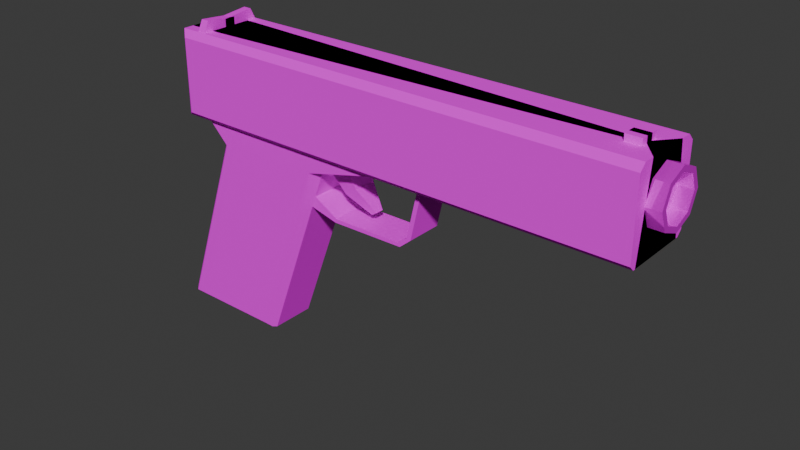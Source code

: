 # Source: default_gun.blend  (saved by Blender 5.0.119; exported with 4.5.12 LTS)
import bpy
from mathutils import Matrix  # noqa: F401  (used for matrix-valued properties, if any)

bpy.ops.wm.read_factory_settings(use_empty=True)
scene = bpy.context.scene
scene.name = 'Scene'

# ---- collections
col_collection = bpy.data.collections.new('Collection'); scene.collection.children.link(col_collection)
col_gun = bpy.data.collections.new('Gun'); scene.collection.children.link(col_gun)

# ---- images (referenced by path relative to the original .blend; pixels are not part of the script)
import os
ASSET_DIR = os.environ.get("B2B_ASSET_DIR", "")  # directory of the original .blend (textures are referenced by path, not embedded)
HERE = os.path.dirname(os.path.abspath(__file__))  # packed textures are extracted next to this script under _unpacked/

def load_image(name, relpath, width, height, colorspace="sRGB"):
    """Load a texture the original file referenced (path relative to the .blend, or extracted next to this script)."""
    p = next((c for c in (os.path.join(HERE, relpath), os.path.join(ASSET_DIR, relpath)) if relpath and os.path.exists(c)), "")
    if p:
        img = bpy.data.images.load(p, check_existing=True)
        img.name = name
    else:  # same state as the original file: an image datablock whose file is absent (Cycles renders it pink)
        img = bpy.data.images.new(name, width, height)
        img.source = "FILE"
        img.filepath = "//" + (relpath or name)
    img.colorspace_settings.name = colorspace
    return img
img_top_texture_png = load_image('top-texture.png', 'top-texture.png', 1024, 1024, 'sRGB')
img_barrel_texture_png = load_image('barrel-texture.png', 'barrel-texture.png', 1024, 1024, 'sRGB')
img_handle_texture_png = load_image('handle-texture.png', 'handle-texture.png', 1024, 1024, 'sRGB')

# ---- materials (node trees are filled in below, after node groups)
mat_top_material = bpy.data.materials.new('Top Material')
mat_top_material.alpha_threshold = 0.0
mat_top_material.use_backface_culling_lightprobe_volume = False
mat_top_material.roughness = 0.5
mat_top_material.line_color = (0.0, 0.0, 0.0, 1.0)
mat_barrel = bpy.data.materials.new('Barrel')
mat_handle = bpy.data.materials.new('Handle')

# ---- material node trees
mat_top_material.use_nodes = True; mat_top_material.node_tree.nodes.clear()
_N = mat_top_material.node_tree.nodes; _L = mat_top_material.node_tree.links
n0 = _N.new('ShaderNodeOutputMaterial'); n0.name = 'Material Output'; n0.location = (200, 100)
n1 = _N.new('ShaderNodeBsdfPrincipled'); n1.name = 'Principled BSDF'; n1.location = (-200, 100)
n1.inputs[1].default_value = 0.2431
n1.inputs[2].default_value = 1.0
n1.inputs[13].default_value = 0.0
n2 = _N.new('ShaderNodeTexImage'); n2.name = 'Image Texture'; n2.location = (-490, 75)
n2.image = img_top_texture_png
n2.interpolation = 'Closest'
_L.new(n1.outputs[0], n0.inputs[0])
_L.new(n2.outputs[0], n1.inputs[0])
n0.is_active_output = True
mat_barrel.use_nodes = True; mat_barrel.node_tree.nodes.clear()
_N = mat_barrel.node_tree.nodes; _L = mat_barrel.node_tree.links
n0 = _N.new('ShaderNodeBsdfPrincipled'); n0.name = 'Principled BSDF'; n0.location = (-200, 100)
n0.inputs[1].default_value = 0.4199
n0.inputs[2].default_value = 0.0
n0.inputs[13].default_value = 0.0
n1 = _N.new('ShaderNodeOutputMaterial'); n1.name = 'Material Output'; n1.location = (200, 100)
n2 = _N.new('ShaderNodeTexImage'); n2.name = 'Image Texture'; n2.location = (-490, 75)
n2.image = img_barrel_texture_png
n2.interpolation = 'Closest'
_L.new(n0.outputs[0], n1.inputs[0])
_L.new(n2.outputs[0], n0.inputs[0])
n1.is_active_output = True
mat_handle.use_nodes = True; mat_handle.node_tree.nodes.clear()
_N = mat_handle.node_tree.nodes; _L = mat_handle.node_tree.links
n0 = _N.new('ShaderNodeBsdfPrincipled'); n0.name = 'Principled BSDF'; n0.location = (-200, 100)
n0.inputs[1].default_value = 0.5304
n0.inputs[2].default_value = 1.0
n0.inputs[13].default_value = 0.0
n1 = _N.new('ShaderNodeOutputMaterial'); n1.name = 'Material Output'; n1.location = (200, 100)
n2 = _N.new('ShaderNodeTexImage'); n2.name = 'Image Texture'; n2.location = (-490, 75)
n2.image = img_handle_texture_png
n2.interpolation = 'Closest'
_L.new(n0.outputs[0], n1.inputs[0])
_L.new(n2.outputs[0], n0.inputs[0])
n1.is_active_output = True

# ---- world
world_world = bpy.data.worlds.new('World'); scene.world = world_world
world_world.use_nodes = True; world_world.node_tree.nodes.clear()
_N = world_world.node_tree.nodes; _L = world_world.node_tree.links
n0 = _N.new('ShaderNodeOutputWorld'); n0.name = 'World Output'; n0.location = (200, 100)
n1 = _N.new('ShaderNodeBackground'); n1.name = 'Background'; n1.location = (-200, 100)
n1.inputs[0].default_value = (0.05088, 0.05088, 0.05088, 1.0)
_L.new(n1.outputs[0], n0.inputs[0])
n0.is_active_output = True
world_world.color = (0.05088, 0.05088, 0.05088)
world_world.sun_shadow_jitter_overblur = 0.0

# ---- meshes
me_cube = bpy.data.meshes.new('Cube')
me_cube.from_pydata([(0.0794, -0.1045, 1.761), (0.0794, -0.1493, 1.354), (-2.217, -0.1045, 1.761), (-2.217, -0.1045, 1.354), (-2.127, -0.02623, 1.761), (-2.165, -0.1493, 1.354), (-2.127, 0.1523, 1.761), (-2.049, -0.1493, 1.354), (-2.087, 0.1523, 1.761), (-2.087, -0.02623, 1.761), (-2.049, -0.1045, 1.761), (-2.165, -0.1045, 1.761), (-2.087, -0.02623, 1.797), (-2.127, -0.02623, 1.797), (-2.127, 0.1268, 1.812), (-2.087, 0.1268, 1.812), (0.0794, 0.1857, 1.731), (0.0794, 0.1558, 1.761), (-2.217, 0.1558, 1.761), (-2.165, 0.1558, 1.761), (-2.165, 0.1857, 1.731), (-2.049, 0.1857, 1.731), (-2.049, 0.1558, 1.761), (0.0794, 0.1615, 1.354), (0.0794, 0.1857, 1.378), (-2.217, 0.1615, 1.354), (-2.165, 0.1857, 1.378), (-2.165, 0.1615, 1.354), (-2.049, 0.1857, 1.378), (-2.049, 0.1615, 1.354), (0.007468, -0.1493, 1.354), (0.007468, -0.01729, 1.761), (0.007469, 0.1558, 1.761), (0.007469, 0.1857, 1.731), (0.007469, 0.1615, 1.354), (0.007469, 0.1857, 1.378), (-0.06475, -0.01729, 1.761), (-0.06475, 0.1857, 1.731), (-0.06475, 0.1615, 1.354), (-0.06475, -0.1493, 1.354), (-0.06475, 0.1558, 1.761), (-0.06475, 0.1857, 1.378), (-2.183, 0.1857, 1.731), (-2.217, 0.1558, 1.761), (-2.217, 0.1615, 1.354), (-2.183, 0.1857, 1.378), (-2.127, 0.06301, 1.761), (-2.087, 0.06301, 1.761), (-2.127, 0.05027, 1.805), (-2.087, 0.05027, 1.805), (0.0794, 0.0481, 1.761), (-2.049, 0.0481, 1.761), (-2.217, 0.0481, 1.761), (-2.165, 0.0481, 1.761), (0.007468, 0.0481, 1.761), (-0.06475, 0.0481, 1.761), (0.007468, 0.0481, 1.791), (0.007468, -0.01729, 1.791), (-0.06475, -0.01729, 1.791), (-0.06475, 0.0481, 1.791)], [], [(5, 11, 2, 3), (7, 10, 11, 5), (8, 6, 14, 15), (39, 36, 10, 7), (9, 4, 11, 10), (49, 48, 13, 12), (4, 9, 12, 13), (47, 8, 15, 49), (46, 4, 13, 48), (32, 17, 16, 33), (19, 22, 21, 20), (55, 51, 10, 36), (53, 52, 2, 11), (46, 6, 19, 53), (6, 8, 22, 19), (47, 9, 10, 51), (29, 27, 26, 28), (38, 29, 28, 41), (23, 24, 16, 17, 50, 0, 1), (34, 23, 1, 30), (35, 33, 16, 24), (25, 27, 5, 3), (27, 29, 7, 5), (26, 20, 21, 28), (41, 37, 33, 35), (38, 34, 30, 39), (23, 34, 35, 24), (50, 54, 31, 0), (40, 32, 33, 37), (1, 0, 31, 30), (22, 40, 37, 21), (29, 38, 39, 7), (28, 21, 37, 41), (34, 38, 41, 35), (36, 31, 57, 58), (30, 31, 36, 39), (42, 45, 44, 43), (3, 2, 52, 18, 43, 44, 25), (18, 19, 20, 42, 43), (45, 42, 20, 26), (27, 25, 44, 45, 26), (32, 40, 55, 54), (17, 32, 54, 50), (8, 47, 51, 22), (4, 46, 53, 11), (19, 18, 52, 53), (40, 22, 51, 55), (6, 46, 48, 14), (9, 47, 49, 12), (15, 14, 48, 49), (56, 59, 58, 57), (55, 36, 58, 59), (31, 54, 56, 57), (54, 55, 59, 56)])
_uv = me_cube.uv_layers.new(name='UVMap')
_uv.uv.foreach_set('vector', [0.105, 0.8408, 0.1036, 0.9571, 0.08885, 0.9574, 0.08562, 0.842, 0.1379, 0.8413, 0.1365, 0.9574, 0.1036, 0.9571, 0.105, 0.8408, 0.8644, 0.04205, 0.9437, 0.0395, 0.9241, 0.0972, 0.8902, 0.09141, 0.04434, 0.1555, 0.1931, 0.1548, 0.1867, 0.8452, 0.04434, 0.8452, 0.1521, 0.6527, 0.1165, 0.6527, 0.08365, 0.5839, 0.1855, 0.5843, 0.8815, 0.1655, 0.9351, 0.165, 0.9286, 0.2456, 0.894, 0.2386, 0.9585, 0.2691, 0.8651, 0.2691, 0.894, 0.2386, 0.9286, 0.2456, 0.8297, 0.1539, 0.8644, 0.04205, 0.8902, 0.09141, 0.8815, 0.1655, 0.9878, 0.1506, 0.9585, 0.2691, 0.9286, 0.2456, 0.9351, 0.165, 0.6332, 0.6076, 0.638, 0.6476, 0.6186, 0.6631, 0.6072, 0.6129, 0.03854, 0.5249, 0.0376, 0.4356, 0.07007, 0.4352, 0.07104, 0.5246, 0.2887, 0.982, 0.288, 0.01503, 0.3624, 0.01503, 0.3206, 0.982, 0.08326, 0.7179, 0.0378, 0.7179, 0.03818, 0.5838, 0.08365, 0.5839, 0.1163, 0.731, 0.1167, 0.8093, 0.08361, 0.8126, 0.08326, 0.7179, 0.1167, 0.8093, 0.1524, 0.8091, 0.1855, 0.8121, 0.08361, 0.8126, 0.152, 0.7309, 0.1521, 0.6527, 0.1855, 0.5843, 0.185, 0.7178, 0.1592, 0.8158, 0.1749, 0.8555, 0.1624, 0.8607, 0.1339, 0.8205, 0.0464, 0.02583, 0.1592, 0.8158, 0.1339, 0.8205, 0.02116, 0.02986, 0.6283, 0.887, 0.6133, 0.874, 0.6186, 0.6631, 0.638, 0.6476, 0.7012, 0.6468, 0.7921, 0.649, 0.813, 0.8934, 0.6248, 0.929, 0.6283, 0.887, 0.813, 0.8934, 0.811, 0.9364, 0.1321, 0.3243, 0.1321, 0.4664, 0.1031, 0.4663, 0.1031, 0.3244, 0.1396, 0.5171, 0.145, 0.5171, 0.145, 0.7371, 0.1396, 0.7371, 0.145, 0.5171, 0.157, 0.5171, 0.157, 0.7371, 0.145, 0.7371, 0.1605, 0.884, 0.08145, 0.9448, 0.06086, 0.9193, 0.1404, 0.8557, 0.1611, 0.3244, 0.1611, 0.4663, 0.1321, 0.4664, 0.1321, 0.3243, 0.6229, 0.9719, 0.6248, 0.929, 0.811, 0.9364, 0.8091, 0.9795, 0.6283, 0.887, 0.6248, 0.929, 0.6032, 0.9265, 0.6133, 0.874, 0.7012, 0.6468, 0.699, 0.6033, 0.7398, 0.6042, 0.7921, 0.649, 0.6281, 0.5656, 0.6332, 0.6076, 0.6072, 0.6129, 0.6025, 0.5695, 0.03706, 0.3321, 0.02936, 0.1677, 0.07396, 0.1589, 0.06596, 0.3308, 0.185, 0.8238, 0.185, 0.02583, 0.2019, 0.02583, 0.2019, 0.8238, 0.5553, 3.971e-05, 0.5553, 1.0, 0.3987, 1.0, 0.3987, 3.959e-05, 0.005122, 0.02579, 0.1739, 0.02579, 0.1739, 0.9742, 0.005122, 0.9742, 0.6248, 0.929, 0.6229, 0.9719, 0.6025, 0.9712, 0.6032, 0.9265, 0.8323, 0.9438, 0.8323, 0.7813, 0.8696, 0.8108, 0.8629, 0.9073, 0.06596, 0.3308, 0.07396, 0.1589, 0.103, 0.1602, 0.09497, 0.3321, 0.08469, 0.949, 0.1636, 0.8883, 0.1762, 0.8933, 0.08591, 0.9641, 0.8126, 0.1455, 0.8126, 0.4783, 0.6876, 0.4788, 0.5993, 0.4797, 0.5993, 0.4782, 0.5894, 0.1453, 0.5952, 0.1453, 0.0376, 0.5648, 0.03854, 0.5249, 0.07104, 0.5246, 0.07113, 0.5389, 0.03829, 0.5648, 0.1636, 0.8883, 0.08469, 0.949, 0.08145, 0.9448, 0.1605, 0.884, 0.1749, 0.8555, 0.1848, 0.8732, 0.1846, 0.8738, 0.1667, 0.8668, 0.1624, 0.8607, 0.6332, 0.6076, 0.6281, 0.5656, 0.693, 0.5596, 0.699, 0.6033, 0.638, 0.6476, 0.6332, 0.6076, 0.699, 0.6033, 0.7012, 0.6468, 0.1524, 0.8091, 0.152, 0.7309, 0.185, 0.7178, 0.1855, 0.8121, 0.1165, 0.6527, 0.1163, 0.731, 0.08326, 0.7179, 0.08365, 0.5839, 0.08361, 0.8126, 0.03811, 0.8127, 0.0378, 0.7179, 0.08326, 0.7179, 0.2362, 0.982, 0.2355, 0.01513, 0.288, 0.01503, 0.2887, 0.982, 0.9437, 0.0395, 0.9878, 0.1506, 0.9351, 0.165, 0.9241, 0.0972, 0.8651, 0.2691, 0.8297, 0.1539, 0.8815, 0.1655, 0.894, 0.2386, 0.8902, 0.09141, 0.9241, 0.0972, 0.9351, 0.165, 0.8815, 0.1655, 0.9566, 0.8176, 0.9499, 0.9141, 0.8629, 0.9073, 0.8696, 0.8108, 0.9872, 0.9437, 0.8323, 0.9438, 0.8629, 0.9073, 0.9499, 0.9141, 0.8323, 0.7813, 0.9872, 0.7812, 0.9566, 0.8176, 0.8696, 0.8108, 0.9872, 0.7812, 0.9872, 0.9437, 0.9499, 0.9141, 0.9566, 0.8176])
me_cube.materials.append(mat_top_material)
me_cube.materials.append(None)
me_cube.use_mirror_vertex_groups = False
me_cube.update()
me_cylinder = bpy.data.meshes.new('Cylinder')
me_cylinder.from_pydata([(0.0, 0.7973, -1.0), (0.0, 1.0, 1.0), (0.5638, 0.5638, -1.0), (0.7071, 0.7071, 1.0), (0.7973, 0.0, -1.0), (1.0, 0.0, 1.0), (0.5638, -0.5638, -1.0), (0.7071, -0.7071, 1.0), (0.0, -0.7973, -1.0), (0.0, -1.0, 1.0), (-0.5638, -0.5638, -1.0), (-0.7071, -0.7071, 1.0), (-0.7973, 0.0, -1.0), (-1.0, 0.0, 1.0), (-0.5638, 0.5638, -1.0), (-0.7071, 0.7071, 1.0), (0.0, 1.0, -1.0), (0.7071, 0.7071, -1.0), (1.0, 0.0, -1.0), (0.7071, -0.7071, -1.0), (0.0, -1.0, -1.0), (-0.7071, -0.7071, -1.0), (-1.0, 0.0, -1.0), (-0.7071, 0.7071, -1.0), (-3.553e-15, 1.0, -1.51), (0.7071, 0.7071, -1.51), (1.0, 0.0, -1.51), (0.7071, -0.7071, -1.51), (-3.553e-15, -1.0, -1.51), (-0.7071, -0.7071, -1.51), (-1.0, 0.0, -1.51), (-0.7071, 0.7071, -1.51), (-3.553e-15, 0.7973, -1.51), (0.5638, 0.5638, -1.51), (0.7973, 0.0, -1.51), (0.5638, -0.5638, -1.51), (-3.553e-15, -0.7973, -1.51), (-0.5638, -0.5638, -1.51), (-0.7973, 0.0, -1.51), (-0.5638, 0.5638, -1.51)], [], [(16, 1, 3, 17), (17, 3, 5, 18), (18, 5, 7, 19), (19, 7, 9, 20), (20, 9, 11, 21), (21, 11, 13, 22), (22, 13, 15, 23), (23, 15, 1, 16), (0, 2, 4, 6, 8, 10, 12, 14), (10, 8, 36, 37), (20, 21, 29, 28), (8, 6, 35, 36), (22, 23, 31, 30), (17, 18, 26, 25), (6, 4, 34, 35), (4, 2, 33, 34), (19, 20, 28, 27), (33, 32, 24, 25), (34, 33, 25, 26), (35, 34, 26, 27), (36, 35, 27, 28), (37, 36, 28, 29), (38, 37, 29, 30), (39, 38, 30, 31), (32, 39, 31, 24), (12, 10, 37, 38), (18, 19, 27, 26), (23, 16, 24, 31), (16, 17, 25, 24), (14, 12, 38, 39), (21, 22, 30, 29), (0, 14, 39, 32), (2, 0, 32, 33)])
_uv = me_cylinder.uv_layers.new(name='UVMap')
_uv.uv.foreach_set('vector', [0.1969, 0.1202, 0.4424, 0.267, 0.4713, 0.3884, 0.1939, 0.4582, 0.1922, 0.1227, 0.4377, 0.2694, 0.4665, 0.3908, 0.1892, 0.4607, 0.2061, 0.1214, 0.4431, 0.2816, 0.4651, 0.4044, 0.1843, 0.4587, 0.2012, 0.1179, 0.4381, 0.2782, 0.4602, 0.401, 0.1793, 0.4552, 0.1825, 0.1178, 0.428, 0.2645, 0.4569, 0.3859, 0.1795, 0.4558, 0.1905, 0.1226, 0.4361, 0.2694, 0.4649, 0.3908, 0.1876, 0.4606, 0.186, 0.1262, 0.4315, 0.2729, 0.4604, 0.3943, 0.183, 0.4642, 0.1897, 0.1203, 0.4293, 0.2766, 0.4533, 0.3991, 0.1734, 0.4579, 0.7952, 0.4887, 0.6488, 0.4887, 0.5452, 0.5923, 0.5452, 0.7387, 0.6488, 0.8422, 0.7952, 0.8422, 0.8987, 0.7387, 0.8987, 0.5923, 0.4434, 0.6082, 0.4291, 0.8218, 0.2678, 0.9093, 0.2674, 0.556, 0.1825, 0.1178, 0.1795, 0.4558, 0.08911, 0.4974, 0.08911, 0.08331, 0.4461, 0.6096, 0.4319, 0.8233, 0.2706, 0.9108, 0.2702, 0.5574, 0.186, 0.1262, 0.183, 0.4642, 0.09259, 0.5058, 0.09259, 0.09171, 0.1922, 0.1227, 0.1892, 0.4607, 0.09874, 0.5024, 0.09874, 0.08823, 0.4359, 0.6058, 0.4217, 0.8195, 0.2604, 0.907, 0.26, 0.5536, 0.4359, 0.6025, 0.4217, 0.8162, 0.2604, 0.9037, 0.26, 0.5503, 0.2012, 0.1179, 0.1793, 0.4552, 0.08669, 0.4918, 0.1099, 0.07827, 0.2577, 0.5494, 0.2581, 0.9027, 0.1845, 0.9326, 0.1845, 0.5185, 0.26, 0.5503, 0.2604, 0.9037, 0.1869, 0.9336, 0.1869, 0.5194, 0.26, 0.5536, 0.2604, 0.907, 0.1868, 0.9369, 0.1868, 0.5228, 0.2702, 0.5574, 0.2706, 0.9108, 0.197, 0.9407, 0.197, 0.5266, 0.2674, 0.556, 0.2678, 0.9093, 0.1943, 0.9392, 0.1943, 0.5251, 0.2592, 0.552, 0.2595, 0.9053, 0.186, 0.9352, 0.186, 0.5211, 0.2612, 0.5497, 0.2616, 0.9031, 0.1881, 0.933, 0.1881, 0.5189, 0.2626, 0.5526, 0.263, 0.906, 0.1895, 0.9359, 0.1895, 0.5218, 0.4351, 0.6042, 0.4208, 0.8179, 0.2595, 0.9053, 0.2592, 0.552, 0.2061, 0.1214, 0.1843, 0.4587, 0.09164, 0.4952, 0.1148, 0.08175, 0.1897, 0.1203, 0.1734, 0.4579, 0.08141, 0.496, 0.09773, 0.08221, 0.1969, 0.1202, 0.1939, 0.4582, 0.1035, 0.4999, 0.1035, 0.08577, 0.4371, 0.6019, 0.4229, 0.8156, 0.2616, 0.9031, 0.2612, 0.5497, 0.1905, 0.1226, 0.1876, 0.4606, 0.09714, 0.5023, 0.09714, 0.08816, 0.4386, 0.6049, 0.4243, 0.8185, 0.263, 0.906, 0.2626, 0.5526, 0.4336, 0.6016, 0.4194, 0.8153, 0.2581, 0.9027, 0.2577, 0.5494])
me_cylinder.materials.append(mat_barrel)
me_cylinder.update()
me_cube_001 = bpy.data.meshes.new('Cube.001')
me_cube_001.from_pydata([(4.58, 0.1686, 1.003), (4.529, 0.2161, 1.004), (4.527, -0.2161, 1.004), (4.58, -0.1665, 1.003), (4.739, -0.1188, 1.114), (4.692, -0.2161, 1.17), (4.739, 0.1188, 1.114), (4.692, 0.2161, 1.17), (4.529, 0.2161, 1.004), (4.58, 0.1686, 1.003), (4.58, -0.1665, 1.003), (4.527, -0.2161, 1.004), (4.191, -0.1619, -0.3461), (3.172, -0.1619, 1.15), (3.18, -0.2161, 1.164), (4.191, 0.1619, -0.3461), (3.18, 0.2161, 1.164), (3.172, 0.1619, 1.15), (3.747, -0.2161, 1.022), (3.64, -0.1188, 1.034), (3.64, 0.1188, 1.034), (3.747, 0.2161, 1.022), (4.986, 0.1838, -0.3396), (4.988, 0.2161, -0.308), (5.017, 0.1547, -0.3393), (5.038, 0.1686, -0.3076), (5.017, -0.1526, -0.3393), (5.038, -0.1665, -0.3076), (4.984, -0.1838, -0.3396), (4.986, -0.2161, -0.308), (4.217, -0.1838, -0.3459), (4.244, -0.2161, -0.314), (4.244, 0.2161, -0.314), (4.217, 0.1838, -0.3459), (3.595, -0.1335, 0.7095), (3.595, 0.1335, 0.7095), (3.606, -0.1335, 0.68), (3.606, 0.1335, 0.68), (3.783, 0.1619, 0.7516), (3.752, 0.1619, 0.8343), (3.752, -0.1619, 0.8343), (3.783, -0.1619, 0.7516), (3.056, 0.1335, 0.6868), (3.076, 0.1335, 0.7115), (3.076, -0.1335, 0.7115), (3.056, -0.1335, 0.6868), (2.969, 0.1335, 0.7603), (3.0, 0.1335, 0.7673), (3.0, -0.1335, 0.7673), (2.969, -0.1335, 0.7603), (2.87, 0.1335, 1.193), (2.9, 0.1335, 1.2), (2.9, -0.1335, 1.2), (2.87, -0.1335, 1.193), (3.494, -0.1188, 1.07), (3.491, -0.2161, 1.086), (3.491, 0.2161, 1.086), (3.494, 0.1188, 1.07), (3.452, -0.1619, 1.081), (3.682, -0.1619, 1.023), (3.682, 0.1619, 1.023), (3.452, 0.1619, 1.081), (3.46, -0.08527, 0.9459), (3.55, -0.08527, 0.8853), (3.55, 0.08527, 0.8853), (3.46, 0.08527, 0.9459), (3.338, -0.03242, 0.7938), (3.373, -0.03242, 0.7708), (3.373, 0.03242, 0.7708), (3.338, 0.03242, 0.7938), (3.338, -0.03242, 0.7938), (3.373, -0.03242, 0.7708), (3.373, 0.03242, 0.7708), (3.338, 0.03242, 0.7938)], [], [(7, 5, 4, 6), (8, 7, 6, 9), (5, 11, 10, 4), (0, 9, 6, 4, 10, 3), (0, 1, 8, 9), (2, 3, 10, 11), (14, 16, 17, 13), (58, 59, 18, 55), (56, 21, 60, 61), (40, 59, 60, 39), (58, 13, 17, 61), (2, 11, 5, 14, 55, 18), (21, 56, 16, 7, 8, 1), (24, 22, 23, 25), (28, 26, 27, 29), (25, 27, 26, 24), (30, 28, 29, 31), (32, 23, 22, 33), (30, 12, 15, 33, 22, 24, 26, 28), (0, 25, 23, 1), (32, 21, 1, 23), (25, 0, 3, 27), (27, 3, 2, 29), (29, 2, 18, 31), (59, 40, 41, 12, 30, 31, 18), (21, 32, 33, 15, 38, 39, 60), (37, 36, 45, 42), (12, 41, 38, 15), (37, 35, 39, 38), (35, 34, 40, 39), (34, 36, 41, 40), (36, 37, 38, 41), (45, 44, 48, 49), (34, 35, 43, 44), (36, 34, 44, 45), (35, 37, 42, 43), (49, 48, 52, 53), (43, 42, 46, 47), (42, 45, 49, 46), (44, 43, 47, 48), (53, 52, 51, 50), (47, 46, 50, 51), (46, 49, 53, 50), (48, 47, 51, 52), (57, 20, 64, 65), (16, 56, 61, 17), (13, 58, 55, 14), (54, 19, 59, 58), (19, 20, 60, 59), (20, 57, 61, 60), (57, 54, 58, 61), (19, 54, 62, 63), (54, 57, 65, 62), (20, 19, 63, 64), (64, 63, 67, 68), (62, 65, 69, 66), (63, 62, 66, 67), (65, 64, 68, 69), (66, 69, 73, 70), (71, 70, 73, 72), (68, 67, 71, 72), (69, 68, 72, 73), (67, 66, 70, 71)])
_uv = me_cube_001.uv_layers.new(name='UVMap')
_uv.uv.foreach_set('vector', [0.08767, 0.7686, 0.3521, 0.7789, 0.287, 0.8169, 0.1474, 0.8134, 0.05135, 0.9291, 0.08767, 0.7686, 0.1474, 0.8134, 0.0936, 0.925, 0.3521, 0.7789, 0.3617, 0.9541, 0.3213, 0.9377, 0.287, 0.8169, 0.09617, 0.927, 0.0936, 0.925, 0.1474, 0.8134, 0.287, 0.8169, 0.3213, 0.9377, 0.3193, 0.9412, 0.811, 0.1452, 0.7875, 0.1371, 0.7877, 0.1366, 0.8111, 0.1448, 0.7619, 0.3972, 0.7619, 0.3801, 0.7619, 0.3801, 0.7619, 0.3972, 0.1898, 0.4086, 0.1898, 0.3509, 0.1918, 0.3581, 0.1918, 0.4014, 0.6989, 0.932, 0.8016, 0.9324, 0.8283, 0.9559, 0.7136, 0.9558, 0.8351, 0.3614, 0.7562, 0.4212, 0.7901, 0.4212, 0.861, 0.369, 0.887, 0.9231, 0.8016, 0.9324, 0.7951, 0.7964, 0.8769, 0.7896, 0.6989, 0.932, 0.5777, 0.9248, 0.5838, 0.7915, 0.7017, 0.7979, 0.8406, 0.5832, 0.8393, 0.5838, 0.7856, 0.5806, 0.8003, 0.1467, 0.8309, 0.2146, 0.8623, 0.2778, 0.8663, 0.316, 0.8601, 0.2223, 0.8536, 0.1088, 0.7436, 0.6458, 0.8118, 0.5952, 0.8165, 0.5958, 0.8219, 0.8401, 0.8321, 0.8691, 0.8086, 0.8861, 0.7973, 0.8485, 0.898, 0.8699, 0.8878, 0.9008, 0.8634, 0.8931, 0.8741, 0.8533, 0.927, 0.9764, 0.9276, 0.7625, 0.952, 0.7702, 0.9515, 0.9681, 0.8718, 0.8247, 0.381, 0.8554, 0.3783, 0.8265, 0.8526, 0.7969, 0.8463, 0.9295, 0.3697, 0.9312, 0.3704, 0.9021, 0.8636, 0.9005, 0.0756, 0.3277, 0.08641, 0.3149, 0.2455, 0.3149, 0.2563, 0.3277, 0.2563, 0.7056, 0.242, 0.7207, 0.09098, 0.7207, 0.0756, 0.7045, 0.811, 0.1452, 0.7691, 0.6399, 0.7456, 0.6321, 0.7875, 0.1371, 0.6089, 0.2305, 0.6174, 0.668, 0.3927, 0.5836, 0.3927, 0.1569, 0.927, 0.9764, 0.02889, 0.961, 0.04313, 0.7378, 0.9276, 0.7625, 0.7875, 0.1366, 0.7457, 0.6313, 0.7201, 0.6359, 0.762, 0.1406, 0.3941, 0.1553, 0.3941, 0.582, 0.6181, 0.6662, 0.6096, 0.2287, 0.9443, 0.03372, 0.9327, 0.1324, 0.9266, 0.1708, 0.8577, 0.6758, 0.8438, 0.6756, 0.8287, 0.6643, 0.9134, 0.04561, 0.8821, 0.07123, 0.8624, 0.6355, 0.8803, 0.6443, 0.8933, 0.6416, 0.9093, 0.1783, 0.911, 0.1442, 0.9159, 0.07122, 0.1442, 0.3768, 0.1792, 0.3855, 0.1646, 0.4557, 0.1297, 0.4508, 0.1037, 0.8052, 0.5548, 0.8022, 0.5556, 0.9269, 0.1046, 0.9299, 0.7837, 0.222, 0.7945, 0.2273, 0.8328, 0.1542, 0.7986, 0.1525, 0.1438, 0.6765, 0.1789, 0.6678, 0.1897, 0.692, 0.1484, 0.7037, 0.799, 0.2431, 0.7885, 0.2378, 0.8062, 0.1698, 0.8446, 0.1758, 0.1792, 0.3855, 0.1442, 0.3768, 0.1484, 0.3509, 0.1897, 0.3625, 0.7449, 0.4337, 0.7558, 0.4299, 0.7473, 0.4699, 0.7355, 0.4687, 0.1789, 0.6678, 0.1438, 0.6765, 0.1302, 0.6064, 0.1653, 0.6016, 0.7885, 0.2378, 0.799, 0.2431, 0.7558, 0.4299, 0.7449, 0.4337, 0.7945, 0.2273, 0.7837, 0.222, 0.7431, 0.423, 0.7541, 0.4188, 0.7355, 0.4687, 0.7473, 0.4699, 0.7153, 0.6351, 0.7038, 0.6324, 0.7541, 0.4188, 0.7431, 0.423, 0.7359, 0.4596, 0.7479, 0.4597, 0.1297, 0.4508, 0.1646, 0.4557, 0.1637, 0.4699, 0.1278, 0.4672, 0.1653, 0.6016, 0.1302, 0.6064, 0.1287, 0.5929, 0.1642, 0.5899, 0.1616, 0.5278, 0.1617, 0.5319, 0.1263, 0.5323, 0.1263, 0.5279, 0.7479, 0.4597, 0.7359, 0.4596, 0.7218, 0.6288, 0.7338, 0.6301, 0.1278, 0.4672, 0.1637, 0.4699, 0.1616, 0.5278, 0.1263, 0.5279, 0.1642, 0.5899, 0.1287, 0.5929, 0.1263, 0.5323, 0.1617, 0.5319, 0.2823, 0.2861, 0.04708, 0.2836, 0.1109, 0.2193, 0.231, 0.2348, 0.7641, 0.1846, 0.668, 0.2561, 0.6939, 0.2637, 0.7804, 0.1984, 0.5777, 0.9248, 0.6989, 0.932, 0.7136, 0.9558, 0.5776, 0.9482, 0.7175, 0.9144, 0.7825, 0.9147, 0.8016, 0.9324, 0.6989, 0.932, 0.7825, 0.9147, 0.7787, 0.8149, 0.7951, 0.7964, 0.8016, 0.9324, 0.7787, 0.8149, 0.7187, 0.8159, 0.7017, 0.7979, 0.7951, 0.7964, 0.7187, 0.8159, 0.7175, 0.9144, 0.6989, 0.932, 0.7017, 0.7979, 0.03926, 0.03035, 0.2823, 0.03661, 0.2341, 0.08712, 0.1131, 0.09416, 0.2823, 0.03661, 0.2823, 0.2861, 0.231, 0.2348, 0.2341, 0.08712, 0.04708, 0.2836, 0.03926, 0.03035, 0.1131, 0.09416, 0.1109, 0.2193, 0.1109, 0.2193, 0.1131, 0.09416, 0.1732, 0.1434, 0.1676, 0.1743, 0.2341, 0.08712, 0.231, 0.2348, 0.1799, 0.1692, 0.1868, 0.1486, 0.1131, 0.09416, 0.2341, 0.08712, 0.1868, 0.1486, 0.1732, 0.1434, 0.231, 0.2348, 0.1109, 0.2193, 0.1676, 0.1743, 0.1799, 0.1692, 0.1868, 0.1486, 0.1799, 0.1692, 0.1796, 0.1689, 0.1862, 0.1489, 0.1734, 0.1439, 0.1862, 0.1489, 0.1796, 0.1689, 0.168, 0.1735, 0.1676, 0.1743, 0.1732, 0.1434, 0.1734, 0.1439, 0.168, 0.1735, 0.1799, 0.1692, 0.1676, 0.1743, 0.168, 0.1735, 0.1796, 0.1689, 0.1732, 0.1434, 0.1868, 0.1486, 0.1862, 0.1489, 0.1734, 0.1439])
me_cube_001.materials.append(mat_handle)
me_cube_001.update()

# ---- objects
ob_top = bpy.data.objects.new('Top', me_cube)
ob_barrel = bpy.data.objects.new('Barrel', me_cylinder)
ob_handle = bpy.data.objects.new('Handle', me_cube_001)

# ---- transforms, parenting, visibility, modifiers, constraints
ob_top.location = (1.063, 0.007072, -1.256)
ob_top.lock_rotations_4d = False
ob_top.empty_display_type = 'ARROWS'
ob_top.lineart.crease_threshold = 0.0
_m = ob_top.modifiers.new('Mirror', 'MIRROR')
_m.use_axis = (False, True, False)
ob_barrel.location = (1.013, 0.007072, 0.3304)
ob_barrel.rotation_euler = (-0.0, -1.571, 0.0)
ob_barrel.scale = (0.13, 0.13, 0.13)
ob_handle.location = (2.069, 0.007072, -0.6752)
ob_handle.rotation_euler = (0.0, -0.0, 3.142)
ob_handle.scale = (0.6646, 0.6646, 0.6646)

# ---- collection membership
col_gun.objects.link(ob_top)
col_gun.objects.link(ob_barrel)
col_gun.objects.link(ob_handle)

# ---- scene / render settings (as saved in the file)
scene.frame_start = 1; scene.frame_end = 250; scene.frame_set(0)
scene.render.engine = 'BLENDER_EEVEE_NEXT'
scene.render.bake_bias = 0.0
scene.render.bake_samples = 0
scene.cycles.sampling_pattern = 'TABULATED_SOBOL'
scene.eevee.use_volume_custom_range = False
bpy.context.view_layer.update()

# ---- added for rendering (the .blend has no active camera and no usable light): camera, sun
cam_auto = bpy.data.cameras.new('AutoCamera')
cam_auto.lens = 50.0
cam_auto.sensor_width = 36.0
cam_auto.clip_end = 1000.0
ob_auto_camera = bpy.data.objects.new('AutoCamera', cam_auto)
scene.collection.objects.link(ob_auto_camera)
ob_auto_camera.location = (2.65675, -3.22289, 1.97871)
ob_auto_camera.rotation_euler = (1.09748, -7.21219e-08, 0.694738)
scene.camera = ob_auto_camera
light_auto_sun = bpy.data.lights.new('AutoSun', 'SUN')
light_auto_sun.energy = 3.0
light_auto_sun.angle = 0.0523599
ob_auto_sun = bpy.data.objects.new('AutoSun', light_auto_sun)
scene.collection.objects.link(ob_auto_sun)
ob_auto_sun.rotation_euler = (0.872665, 0.174533, 0.523599)
bpy.context.view_layer.update()
